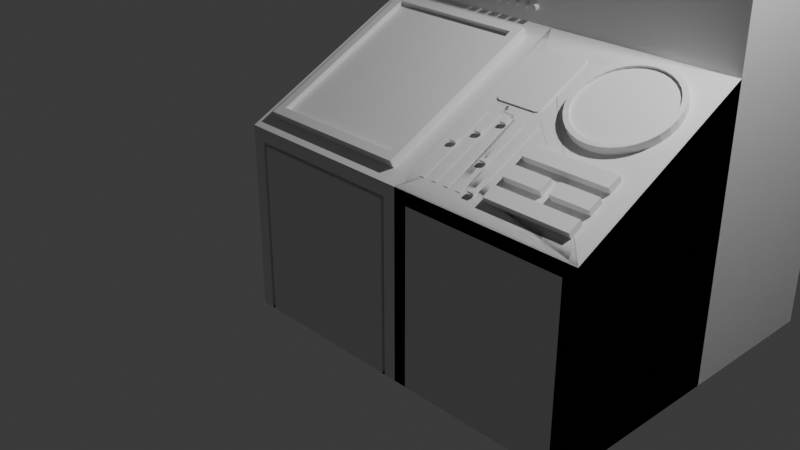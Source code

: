 # Source: com...put.t.ter.blend  (saved by Blender 4.4.32; exported with 4.5.12 LTS)
import bpy
from mathutils import Matrix  # noqa: F401  (used for matrix-valued properties, if any)

bpy.ops.wm.read_factory_settings(use_empty=True)
scene = bpy.context.scene
scene.name = 'Scene'

# ---- collections
col_collection = bpy.data.collections.new('Collection'); scene.collection.children.link(col_collection)

# ---- materials (node trees are filled in below, after node groups)
mat_material = bpy.data.materials.new('Material')
mat_material.alpha_threshold = 0.0
mat_material.roughness = 0.5
mat_material.line_color = (0.0, 0.0, 0.0, 1.0)

# ---- material node trees
mat_material.use_nodes = True; mat_material.node_tree.nodes.clear()
_N = mat_material.node_tree.nodes; _L = mat_material.node_tree.links
n0 = _N.new('ShaderNodeOutputMaterial'); n0.name = 'Material Output'; n0.location = (300, 300)
n1 = _N.new('ShaderNodeBsdfPrincipled'); n1.name = 'Principled BSDF'; n1.location = (10, 300)
n1.inputs[3].default_value = 1.45
_L.new(n1.outputs[0], n0.inputs[0])
n0.is_active_output = True

# ---- world
world_world = bpy.data.worlds.new('World'); scene.world = world_world
world_world.use_nodes = True; world_world.node_tree.nodes.clear()
_N = world_world.node_tree.nodes; _L = world_world.node_tree.links
n0 = _N.new('ShaderNodeOutputWorld'); n0.name = 'World Output'; n0.location = (300, 300)
n1 = _N.new('ShaderNodeBackground'); n1.name = 'Background'; n1.location = (10, 300)
n1.inputs[0].default_value = (0.05088, 0.05088, 0.05088, 1.0)
_L.new(n1.outputs[0], n0.inputs[0])
n0.is_active_output = True
world_world.color = (0.05088, 0.05088, 0.05088)
world_world.sun_shadow_jitter_overblur = 0.0

# ---- cameras
cam_camera = bpy.data.cameras.new('Camera')
cam_camera.clip_end = 100.0
cam_camera.ortho_scale = 7.314

# ---- lights
light_light = bpy.data.lights.new('Light', 'POINT')
light_light.energy = 1000.0
light_light.shadow_soft_size = 0.1

# ---- meshes
me_cube = bpy.data.meshes.new('Cube')
me_cube.from_pydata([(0.8323, 0.85, 0.425), (1.0, 1.0, -0.5), (-0.8323, 0.85, 0.425), (-1.0, 0.9431, -0.4431), (-0.8323, -0.85, -0.425), (-1.0, 0.9216, -2.422), (0.8323, -0.85, -0.425), (1.0, 1.0, -2.5), (-1.0, 0.9431, 0.4079), (1.0, 1.0, 0.5), (0.8241, -1.0, -0.6759), (-0.8241, -1.0, -0.6759), (-0.7376, 0.7246, 0.4641), (0.7376, 0.7246, 0.4641), (0.7376, -0.8061, -0.3012), (-0.7376, -0.8061, -0.3012), (-0.8323, 0.8092, 0.5064), (0.8323, 0.8092, 0.5064), (0.8323, -0.8907, -0.3435), (-0.8323, -0.8907, -0.3435), (-0.7376, 0.7481, 0.4171), (0.7376, 0.7481, 0.4171), (0.7376, -0.7826, -0.3482), (-0.7376, -0.7826, -0.3482), (-1.0, -0.9216, -2.422), (-1.0, -0.7588, -0.4431), (1.0, -1.0, -0.5), (1.0, -1.0, -2.5), (-0.8616, -1.0, -0.6384), (0.8616, -1.0, -0.6384), (-0.8616, -1.0, -2.5), (-0.8241, -1.0, -2.5), (0.8616, -1.0, -2.5), (0.8241, -1.0, -2.5), (0.8616, -0.9538, -0.6384), (-0.8616, -0.9538, -0.6384), (-0.8241, -0.9538, -2.5), (-0.8241, -0.9538, -0.6759), (0.8241, -0.9538, -0.6759), (0.8241, -0.9538, -2.5), (-0.8616, -0.9538, -2.5), (0.8616, -0.9538, -2.5), (1.192e-07, -1.031, -1.588), (-1.0, 1.0, 0.5), (-1.0, 0.9216, -0.5784), (-1.0, -0.9216, -0.5784), (-1.0, 0.9562, 0.4291), (-1.0, 0.9562, -0.4562), (-1.0, -0.8144, -0.4562), (-0.9733, 0.9562, 0.4291), (-0.9733, 0.9562, -0.4562), (-0.9733, -0.8144, -0.4562), (-0.9733, 0.9431, 0.4079), (-0.9733, 0.9431, -0.4431), (-0.9733, -0.7588, -0.4431), (-1.0, 1.0, -2.5), (-1.0, -1.0, -2.5), (-1.0, -1.0, -0.5), (-1.0, 1.0, -0.5), (-1.0, 0.9499, -2.45), (-1.0, -0.9499, -2.45), (-1.0, -0.9499, -0.5501), (-1.0, 0.9499, -0.5501), (-0.9727, 0.9499, -2.45), (-0.9727, -0.9499, -2.45), (-0.9727, -0.9499, -0.5501), (-0.9727, 0.9499, -0.5501), (-0.9727, 0.9216, -2.422), (-0.9727, -0.9216, -2.422), (-0.9727, -0.9216, -0.5784), (-0.9727, 0.9216, -0.5784)], [], [(25, 8, 3), (58, 1, 26, 57), (1, 9, 26), (58, 43, 9, 1), (2, 4, 19, 16), (24, 45, 44, 5), (55, 58, 1, 7), (7, 1, 26, 27), (33, 42, 31), (55, 7, 27, 32, 33, 31, 30, 56), (2, 0, 9, 43), (6, 4, 57, 26), (0, 6, 26, 9), (4, 2, 43, 57), (14, 13, 21, 22), (4, 6, 18, 19), (6, 0, 17, 18), (0, 2, 16, 17), (12, 13, 17, 16), (14, 15, 19, 18), (13, 14, 18, 17), (15, 12, 16, 19), (22, 21, 20, 23), (13, 12, 20, 21), (12, 15, 23, 20), (15, 14, 22, 23), (28, 29, 26, 57), (28, 30, 40, 35), (30, 28, 57, 56), (29, 28, 35, 34), (33, 32, 41, 39), (29, 32, 27, 26), (36, 37, 35, 40), (41, 34, 38, 39), (37, 38, 34, 35), (11, 10, 38, 37), (31, 11, 37, 36), (32, 29, 34, 41), (30, 31, 36, 40), (10, 33, 39, 38), (11, 42, 10), (10, 42, 33), (31, 42, 11), (47, 46, 43, 58), (48, 47, 58, 57), (46, 48, 57, 43), (3, 8, 52, 53), (8, 25, 54, 52), (47, 48, 51, 50), (53, 52, 49, 50), (54, 53, 50, 51), (52, 54, 51, 49), (48, 46, 49, 51), (46, 47, 50, 49), (25, 3, 53, 54), (60, 59, 55, 56), (61, 60, 56, 57), (62, 61, 57, 58), (59, 62, 58, 55), (62, 59, 63, 66), (45, 24, 68, 69), (59, 60, 64, 63), (5, 44, 70, 67), (68, 67, 63, 64), (69, 68, 64, 65), (70, 69, 65, 66), (67, 70, 66, 63), (60, 61, 65, 64), (44, 45, 69, 70), (24, 5, 67, 68), (61, 62, 66, 65)])
me_cube.polygons.foreach_set('material_index', [0, 0, 0, 0, 0, 1, 1, 1, 1, 1, 0, 0, 0, 0, 0, 0, 0, 0, 0, 0, 0, 0, 0, 0, 0, 0, 1, 1, 1, 1, 1, 1, 1, 1, 1, 1, 1, 1, 1, 1, 1, 1, 1, 0, 0, 0, 0, 0, 0, 0, 0, 0, 0, 0, 0, 1, 1, 1, 1, 1, 1, 1, 1, 1, 1, 1, 1, 1, 1, 1, 1])
_uv = me_cube.uv_layers.new(name='UVMap')
_uv.uv.foreach_set('vector', [0.3892, 0.03014, 0.602, 0.2429, 0.3892, 0.2429, 0.125, 0.5, 0.375, 0.5, 0.375, 0.75, 0.125, 0.75, 0.375, 0.5, 0.625, 0.5, 0.375, 0.75, 0.375, 0.25, 0.625, 0.25, 0.625, 0.5, 0.375, 0.5, 0.8205, 0.5335, 0.4085, 0.9455, 0.4085, 0.9455, 0.8205, 0.5335, 0.3848, 0.009796, 0.6152, 0.009796, 0.6152, 0.2402, 0.3848, 0.2402, 0.375, 0.25, 0.625, 0.25, 0.625, 0.5, 0.375, 0.5, 0.375, 0.5, 0.625, 0.5, 0.625, 0.75, 0.375, 0.75, 0.375, 0.772, 0.489, 0.875, 0.375, 0.978, 0.125, 0.5, 0.375, 0.5, 0.375, 0.75, 0.3577, 0.75, 0.353, 0.75, 0.147, 0.75, 0.1423, 0.75, 0.125, 0.75, 0.8205, 0.5335, 0.6232, 0.5227, 0.625, 0.5, 0.875, 0.5, 0.3977, 0.7482, 0.4085, 0.9455, 0.375, 1.0, 0.375, 0.75, 0.6232, 0.5227, 0.3977, 0.7482, 0.375, 0.75, 0.625, 0.5, 0.4085, 0.9455, 0.8205, 0.5335, 0.875, 0.5, 0.375, 1.0, 0.4115, 0.7463, 0.6213, 0.5365, 0.6213, 0.5365, 0.4115, 0.7463, 0.4085, 0.9455, 0.3977, 0.7482, 0.3977, 0.7482, 0.4085, 0.9455, 0.3977, 0.7482, 0.6232, 0.5227, 0.6232, 0.5227, 0.3977, 0.7482, 0.6232, 0.5227, 0.8205, 0.5335, 0.8205, 0.5335, 0.6232, 0.5227, 0.7907, 0.5515, 0.6213, 0.5365, 0.6232, 0.5227, 0.8205, 0.5335, 0.4115, 0.7463, 0.4265, 0.9157, 0.4085, 0.9455, 0.3977, 0.7482, 0.6213, 0.5365, 0.4115, 0.7463, 0.3977, 0.7482, 0.6232, 0.5227, 0.4265, 0.9157, 0.7907, 0.5515, 0.8205, 0.5335, 0.4085, 0.9455, 0.4115, 0.7463, 0.6213, 0.5365, 0.7907, 0.5515, 0.4265, 0.9157, 0.6213, 0.5365, 0.7907, 0.5515, 0.7907, 0.5515, 0.6213, 0.5365, 0.7907, 0.5515, 0.4265, 0.9157, 0.4265, 0.9157, 0.7907, 0.5515, 0.4265, 0.9157, 0.4115, 0.7463, 0.4115, 0.7463, 0.4265, 0.9157, 0.6077, 0.9827, 0.6077, 0.7673, 0.625, 0.75, 0.625, 1.0, 0.6077, 0.9827, 0.375, 0.9827, 0.375, 0.9827, 0.6077, 0.9827, 0.375, 0.9827, 0.6077, 0.9827, 0.625, 1.0, 0.375, 1.0, 0.6077, 0.7673, 0.6077, 0.9827, 0.6077, 0.9827, 0.6077, 0.7673, 0.353, 0.75, 0.3577, 0.75, 0.3577, 0.75, 0.353, 0.75, 0.6077, 0.7673, 0.375, 0.7673, 0.375, 0.75, 0.625, 0.75, 0.375, 0.978, 0.603, 0.978, 0.6077, 0.9827, 0.375, 0.9827, 0.375, 0.7673, 0.6077, 0.7673, 0.603, 0.772, 0.375, 0.772, 0.603, 0.978, 0.603, 0.772, 0.6077, 0.7673, 0.6077, 0.9827, 0.603, 0.978, 0.603, 0.772, 0.603, 0.772, 0.603, 0.978, 0.375, 0.978, 0.603, 0.978, 0.603, 0.978, 0.375, 0.978, 0.375, 0.7673, 0.6077, 0.7673, 0.6077, 0.7673, 0.375, 0.7673, 0.1423, 0.75, 0.147, 0.75, 0.147, 0.75, 0.1423, 0.75, 0.603, 0.772, 0.375, 0.772, 0.375, 0.772, 0.603, 0.772, 0.603, 0.978, 0.489, 0.875, 0.603, 0.772, 0.603, 0.772, 0.489, 0.875, 0.375, 0.772, 0.375, 0.978, 0.489, 0.875, 0.603, 0.978, 0.386, 0.2445, 0.6073, 0.2445, 0.625, 0.25, 0.375, 0.25, 0.386, 0.0232, 0.386, 0.2445, 0.375, 0.25, 0.375, 0.0, 0.6073, 0.2445, 0.386, 0.0232, 0.375, 0.0, 0.625, 0.25, 0.3892, 0.2429, 0.602, 0.2429, 0.602, 0.2429, 0.3892, 0.2429, 0.602, 0.2429, 0.3892, 0.03014, 0.3892, 0.03014, 0.602, 0.2429, 0.386, 0.2445, 0.386, 0.0232, 0.386, 0.0232, 0.386, 0.2445, 0.3892, 0.2429, 0.602, 0.2429, 0.6073, 0.2445, 0.386, 0.2445, 0.3892, 0.03014, 0.3892, 0.2429, 0.386, 0.2445, 0.386, 0.0232, 0.602, 0.2429, 0.3892, 0.03014, 0.386, 0.0232, 0.6073, 0.2445, 0.386, 0.0232, 0.6073, 0.2445, 0.6073, 0.2445, 0.386, 0.0232, 0.6073, 0.2445, 0.386, 0.2445, 0.386, 0.2445, 0.6073, 0.2445, 0.3892, 0.03014, 0.3892, 0.2429, 0.3892, 0.2429, 0.3892, 0.03014, 0.3813, 0.00626, 0.3813, 0.2437, 0.375, 0.25, 0.375, 0.0, 0.6187, 0.00626, 0.3813, 0.00626, 0.375, 0.0, 0.625, 0.0, 0.6187, 0.2437, 0.6187, 0.00626, 0.625, 0.0, 0.625, 0.25, 0.3813, 0.2437, 0.6187, 0.2437, 0.625, 0.25, 0.375, 0.25, 0.6187, 0.2437, 0.3813, 0.2437, 0.3813, 0.2437, 0.6187, 0.2437, 0.6152, 0.009796, 0.3848, 0.009796, 0.3848, 0.009796, 0.6152, 0.009796, 0.3813, 0.2437, 0.3813, 0.00626, 0.3813, 0.00626, 0.3813, 0.2437, 0.3848, 0.2402, 0.6152, 0.2402, 0.6152, 0.2402, 0.3848, 0.2402, 0.3848, 0.009796, 0.3848, 0.2402, 0.3813, 0.2437, 0.3813, 0.00626, 0.6152, 0.009796, 0.3848, 0.009796, 0.3813, 0.00626, 0.6187, 0.00626, 0.6152, 0.2402, 0.6152, 0.009796, 0.6187, 0.00626, 0.6187, 0.2437, 0.3848, 0.2402, 0.6152, 0.2402, 0.6187, 0.2437, 0.3813, 0.2437, 0.3813, 0.00626, 0.6187, 0.00626, 0.6187, 0.00626, 0.3813, 0.00626, 0.6152, 0.2402, 0.6152, 0.009796, 0.6152, 0.009796, 0.6152, 0.2402, 0.3848, 0.009796, 0.3848, 0.2402, 0.3848, 0.2402, 0.3848, 0.009796, 0.6187, 0.00626, 0.6187, 0.2437, 0.6187, 0.2437, 0.6187, 0.00626])
me_cube.materials.append(mat_material)
me_cube.materials.append(None)
me_cube.use_mirror_vertex_groups = False
me_cube.update()
me_cube_002 = bpy.data.meshes.new('Cube.002')
me_cube_002.from_pydata([(1.0, 1.0, 0.5), (1.0, 1.0, -0.5), (-1.0, 1.0, 0.5), (-1.0, 1.0, -0.5), (-1.0, -1.0, -2.5), (-1.0, -1.0, -0.5), (-1.0, 1.0, -2.5), (1.0, -1.0, -2.5), (1.0, -1.0, -0.5), (1.0, 1.0, -2.5)], [], [(5, 2, 3), (3, 1, 8, 5), (1, 0, 8), (3, 2, 0, 1), (8, 0, 2, 5), (4, 5, 3, 6), (6, 3, 1, 9), (9, 1, 8, 7), (7, 8, 5, 4), (6, 9, 7, 4)])
me_cube_002.polygons.foreach_set('material_index', [0, 0, 0, 0, 0, 1, 1, 1, 1, 1])
_uv = me_cube_002.uv_layers.new(name='UVMap')
_uv.uv.foreach_set('vector', [0.375, 0.0, 0.625, 0.25, 0.375, 0.25, 0.125, 0.5, 0.375, 0.5, 0.375, 0.75, 0.125, 0.75, 0.375, 0.5, 0.625, 0.5, 0.375, 0.75, 0.375, 0.25, 0.625, 0.25, 0.625, 0.5, 0.375, 0.5, 0.375, 0.75, 0.625, 0.5, 0.875, 0.5, 0.375, 1.0, 0.375, 0.0, 0.625, 0.0, 0.625, 0.25, 0.375, 0.25, 0.375, 0.25, 0.625, 0.25, 0.625, 0.5, 0.375, 0.5, 0.375, 0.5, 0.625, 0.5, 0.625, 0.75, 0.375, 0.75, 0.375, 0.75, 0.625, 0.75, 0.625, 1.0, 0.375, 1.0, 0.125, 0.5, 0.375, 0.5, 0.375, 0.75, 0.125, 0.75])
me_cube_002.materials.append(mat_material)
me_cube_002.materials.append(None)
me_cube_002.use_mirror_vertex_groups = False
me_cube_002.update()
me_cube_004 = bpy.data.meshes.new('Cube.004')
me_cube_004.from_pydata([(1.0, 1.0, 0.5), (1.0, 1.0, -0.5), (-1.0, 1.0, 0.5), (-1.0, 1.0, -0.5), (-1.0, -1.0, -2.5), (-1.0, -1.0, -0.5), (-1.0, 1.0, -2.5), (1.0, -1.0, -2.5), (1.0, -1.0, -0.5), (1.0, 1.0, -2.5)], [], [(5, 2, 3), (3, 1, 8, 5), (1, 0, 8), (3, 2, 0, 1), (8, 0, 2, 5), (4, 5, 3, 6), (6, 3, 1, 9), (9, 1, 8, 7), (7, 8, 5, 4), (6, 9, 7, 4)])
me_cube_004.polygons.foreach_set('material_index', [0, 0, 0, 0, 0, 1, 1, 1, 1, 1])
_uv = me_cube_004.uv_layers.new(name='UVMap')
_uv.uv.foreach_set('vector', [0.375, 0.0, 0.625, 0.25, 0.375, 0.25, 0.125, 0.5, 0.375, 0.5, 0.375, 0.75, 0.125, 0.75, 0.375, 0.5, 0.625, 0.5, 0.375, 0.75, 0.375, 0.25, 0.625, 0.25, 0.625, 0.5, 0.375, 0.5, 0.375, 0.75, 0.625, 0.5, 0.875, 0.5, 0.375, 1.0, 0.375, 0.0, 0.625, 0.0, 0.625, 0.25, 0.375, 0.25, 0.375, 0.25, 0.625, 0.25, 0.625, 0.5, 0.375, 0.5, 0.375, 0.5, 0.625, 0.5, 0.625, 0.75, 0.375, 0.75, 0.375, 0.75, 0.625, 0.75, 0.625, 1.0, 0.375, 1.0, 0.125, 0.5, 0.375, 0.5, 0.375, 0.75, 0.125, 0.75])
me_cube_004.materials.append(mat_material)
me_cube_004.materials.append(None)
me_cube_004.use_mirror_vertex_groups = False
me_cube_004.update()
me_cube_005 = bpy.data.meshes.new('Cube.005')
me_cube_005.from_pydata([(-1.0, -1.0, 4.768e-07), (-1.0, -1.0, 2.0), (-1.0, 1.0, 4.768e-07), (-1.0, 1.0, 2.0), (1.0, -1.0, 4.768e-07), (1.0, -1.0, 2.0), (1.0, 1.0, 4.768e-07), (1.0, 1.0, 2.0)], [], [(0, 1, 3, 2), (2, 3, 7, 6), (6, 7, 5, 4), (4, 5, 1, 0), (2, 6, 4, 0), (7, 3, 1, 5)])
_uv = me_cube_005.uv_layers.new(name='UVMap')
_uv.uv.foreach_set('vector', [0.375, 0.0, 0.625, 0.0, 0.625, 0.25, 0.375, 0.25, 0.375, 0.25, 0.625, 0.25, 0.625, 0.5, 0.375, 0.5, 0.375, 0.5, 0.625, 0.5, 0.625, 0.75, 0.375, 0.75, 0.375, 0.75, 0.625, 0.75, 0.625, 1.0, 0.375, 1.0, 0.125, 0.5, 0.375, 0.5, 0.375, 0.75, 0.125, 0.75, 0.625, 0.5, 0.875, 0.5, 0.875, 0.75, 0.625, 0.75])
me_cube_005.update()
me_cube_006 = bpy.data.meshes.new('Cube.006')
me_cube_006.from_pydata([(-1.0, -1.0, 4.768e-07), (-1.0, -1.0, 2.0), (-1.0, 1.0, 4.768e-07), (-1.0, 1.0, 2.0), (1.0, -1.0, 4.768e-07), (1.0, -1.0, 2.0), (1.0, 1.0, 4.768e-07), (1.0, 1.0, 2.0), (-1.0, 4.5, 4.768e-07), (-1.0, 4.5, 2.0), (-1.0, 6.5, 4.768e-07), (-1.0, 6.5, 2.0), (1.0, 4.5, 4.768e-07), (1.0, 4.5, 2.0), (1.0, 6.5, 4.768e-07), (1.0, 6.5, 2.0), (-1.0, 10.0, 4.768e-07), (-1.0, 10.0, 2.0), (-1.0, 12.0, 4.768e-07), (-1.0, 12.0, 2.0), (1.0, 10.0, 4.768e-07), (1.0, 10.0, 2.0), (1.0, 12.0, 4.768e-07), (1.0, 12.0, 2.0), (-1.0, 15.5, 4.768e-07), (-1.0, 15.5, 2.0), (-1.0, 17.5, 4.768e-07), (-1.0, 17.5, 2.0), (1.0, 15.5, 4.768e-07), (1.0, 15.5, 2.0), (1.0, 17.5, 4.768e-07), (1.0, 17.5, 2.0), (-1.0, 21.0, 4.768e-07), (-1.0, 21.0, 2.0), (-1.0, 23.0, 4.768e-07), (-1.0, 23.0, 2.0), (1.0, 21.0, 4.768e-07), (1.0, 21.0, 2.0), (1.0, 23.0, 4.768e-07), (1.0, 23.0, 2.0)], [], [(0, 1, 3, 2), (2, 3, 7, 6), (6, 7, 5, 4), (4, 5, 1, 0), (2, 6, 4, 0), (7, 3, 1, 5), (8, 9, 11, 10), (10, 11, 15, 14), (14, 15, 13, 12), (12, 13, 9, 8), (10, 14, 12, 8), (15, 11, 9, 13), (16, 17, 19, 18), (18, 19, 23, 22), (22, 23, 21, 20), (20, 21, 17, 16), (18, 22, 20, 16), (23, 19, 17, 21), (24, 25, 27, 26), (26, 27, 31, 30), (30, 31, 29, 28), (28, 29, 25, 24), (26, 30, 28, 24), (31, 27, 25, 29), (32, 33, 35, 34), (34, 35, 39, 38), (38, 39, 37, 36), (36, 37, 33, 32), (34, 38, 36, 32), (39, 35, 33, 37)])
_uv = me_cube_006.uv_layers.new(name='UVMap')
_uv.uv.foreach_set('vector', [0.375, 0.0, 0.625, 0.0, 0.625, 0.25, 0.375, 0.25, 0.375, 0.25, 0.625, 0.25, 0.625, 0.5, 0.375, 0.5, 0.375, 0.5, 0.625, 0.5, 0.625, 0.75, 0.375, 0.75, 0.375, 0.75, 0.625, 0.75, 0.625, 1.0, 0.375, 1.0, 0.125, 0.5, 0.375, 0.5, 0.375, 0.75, 0.125, 0.75, 0.625, 0.5, 0.875, 0.5, 0.875, 0.75, 0.625, 0.75, 0.375, 0.0, 0.625, 0.0, 0.625, 0.25, 0.375, 0.25, 0.375, 0.25, 0.625, 0.25, 0.625, 0.5, 0.375, 0.5, 0.375, 0.5, 0.625, 0.5, 0.625, 0.75, 0.375, 0.75, 0.375, 0.75, 0.625, 0.75, 0.625, 1.0, 0.375, 1.0, 0.125, 0.5, 0.375, 0.5, 0.375, 0.75, 0.125, 0.75, 0.625, 0.5, 0.875, 0.5, 0.875, 0.75, 0.625, 0.75, 0.375, 0.0, 0.625, 0.0, 0.625, 0.25, 0.375, 0.25, 0.375, 0.25, 0.625, 0.25, 0.625, 0.5, 0.375, 0.5, 0.375, 0.5, 0.625, 0.5, 0.625, 0.75, 0.375, 0.75, 0.375, 0.75, 0.625, 0.75, 0.625, 1.0, 0.375, 1.0, 0.125, 0.5, 0.375, 0.5, 0.375, 0.75, 0.125, 0.75, 0.625, 0.5, 0.875, 0.5, 0.875, 0.75, 0.625, 0.75, 0.375, 0.0, 0.625, 0.0, 0.625, 0.25, 0.375, 0.25, 0.375, 0.25, 0.625, 0.25, 0.625, 0.5, 0.375, 0.5, 0.375, 0.5, 0.625, 0.5, 0.625, 0.75, 0.375, 0.75, 0.375, 0.75, 0.625, 0.75, 0.625, 1.0, 0.375, 1.0, 0.125, 0.5, 0.375, 0.5, 0.375, 0.75, 0.125, 0.75, 0.625, 0.5, 0.875, 0.5, 0.875, 0.75, 0.625, 0.75, 0.375, 0.0, 0.625, 0.0, 0.625, 0.25, 0.375, 0.25, 0.375, 0.25, 0.625, 0.25, 0.625, 0.5, 0.375, 0.5, 0.375, 0.5, 0.625, 0.5, 0.625, 0.75, 0.375, 0.75, 0.375, 0.75, 0.625, 0.75, 0.625, 1.0, 0.375, 1.0, 0.125, 0.5, 0.375, 0.5, 0.375, 0.75, 0.125, 0.75, 0.625, 0.5, 0.875, 0.5, 0.875, 0.75, 0.625, 0.75])
me_cube_006.update()
me_cube_007 = bpy.data.meshes.new('Cube.007')
me_cube_007.from_pydata([(-4.768e-07, -1.0, -1.0), (-4.768e-07, -1.0, 1.0), (-4.768e-07, 1.0, -1.0), (-4.768e-07, 1.0, 1.0), (-1.0, 1.0, -1.0), (-1.0, 1.0, 1.0), (-1.0, -1.0, -1.0), (-1.0, -1.0, 1.0)], [], [(4, 5, 3, 2), (2, 3, 1, 0), (4, 2, 0, 6), (3, 5, 7, 1), (0, 1, 7, 6), (7, 5, 4, 6)])
_uv = me_cube_007.uv_layers.new(name='UVMap')
_uv.uv.foreach_set('vector', [0.375, 0.375, 0.625, 0.375, 0.625, 0.5, 0.375, 0.5, 0.375, 0.5, 0.625, 0.5, 0.625, 0.75, 0.375, 0.75, 0.25, 0.5, 0.375, 0.5, 0.375, 0.75, 0.25, 0.75, 0.625, 0.5, 0.75, 0.5, 0.75, 0.75, 0.625, 0.75, 0.375, 0.75, 0.625, 0.75, 0.625, 0.875, 0.375, 0.875, 0.625, 0.875, 0.625, 0.375, 0.25, 0.5, 0.375, 0.875])
me_cube_007.update()
me_cube_008 = bpy.data.meshes.new('Cube.008')
me_cube_008.from_pydata([(0.0, -1.0, -1.0), (0.0, -1.0, 1.0), (0.0, 1.0, -1.0), (0.0, 1.0, 1.0), (1.0, 1.0, -1.0), (1.0, 1.0, 1.0), (1.0, -1.0, -1.0), (1.0, -1.0, 1.0)], [], [(0, 1, 3, 2), (6, 7, 1, 0), (5, 3, 1, 7), (2, 4, 6, 0), (2, 3, 5, 4), (7, 6, 4, 5)])
_uv = me_cube_008.uv_layers.new(name='UVMap')
_uv.uv.foreach_set('vector', [0.375, 0.0, 0.625, 0.0, 0.625, 0.25, 0.375, 0.25, 0.375, 0.875, 0.625, 0.875, 0.625, 1.0, 0.375, 1.0, 0.75, 0.5, 0.875, 0.5, 0.875, 0.75, 0.75, 0.75, 0.125, 0.5, 0.25, 0.5, 0.25, 0.75, 0.125, 0.75, 0.375, 0.25, 0.625, 0.25, 0.625, 0.375, 0.375, 0.375, 0.625, 0.875, 0.375, 0.875, 0.25, 0.5, 0.625, 0.375])
me_cube_008.update()
me_cube_009 = bpy.data.meshes.new('Cube.009')
me_cube_009.from_pydata([(-1.0, -1.0, 4.768e-07), (-1.0, -1.0, 2.0), (-1.0, 1.0, 4.768e-07), (-1.0, 1.0, 2.0), (1.0, -1.0, 4.768e-07), (1.0, -1.0, 2.0), (1.0, 1.0, 4.768e-07), (1.0, 1.0, 2.0)], [], [(0, 1, 3, 2), (2, 3, 7, 6), (6, 7, 5, 4), (4, 5, 1, 0), (2, 6, 4, 0), (7, 3, 1, 5)])
_uv = me_cube_009.uv_layers.new(name='UVMap')
_uv.uv.foreach_set('vector', [0.375, 0.0, 0.625, 0.0, 0.625, 0.25, 0.375, 0.25, 0.375, 0.25, 0.625, 0.25, 0.625, 0.5, 0.375, 0.5, 0.375, 0.5, 0.625, 0.5, 0.625, 0.75, 0.375, 0.75, 0.375, 0.75, 0.625, 0.75, 0.625, 1.0, 0.375, 1.0, 0.125, 0.5, 0.375, 0.5, 0.375, 0.75, 0.125, 0.75, 0.625, 0.5, 0.875, 0.5, 0.875, 0.75, 0.625, 0.75])
me_cube_009.update()
me_cube_001 = bpy.data.meshes.new('Cube.001')
me_cube_001.from_pydata([(-1.0, -1.0, -1.0), (-1.0, -1.0, 1.0), (-1.0, 1.0, -1.0), (-1.0, 1.0, 1.0), (1.0, -1.0, -1.0), (1.0, -1.0, 1.0), (1.0, 1.0, -1.0), (1.0, 1.0, 1.0), (-2.86, 2.577, 1.0), (-2.86, -2.577, 1.0), (-2.86, 2.577, 2.046), (-2.86, -2.577, 2.046), (2.86, 2.577, 1.0), (2.86, -2.577, 1.0), (2.86, 2.577, 2.046), (2.86, -2.577, 2.046)], [], [(0, 1, 3, 2), (2, 3, 7, 6), (6, 7, 5, 4), (4, 5, 1, 0), (2, 6, 4, 0), (7, 3, 1, 5), (8, 9, 11, 10), (10, 11, 15, 14), (14, 15, 13, 12), (12, 13, 9, 8), (10, 14, 12, 8), (15, 11, 9, 13)])
_uv = me_cube_001.uv_layers.new(name='UVMap')
_uv.uv.foreach_set('vector', [0.375, 0.0, 0.625, 0.0, 0.625, 0.25, 0.375, 0.25, 0.375, 0.25, 0.625, 0.25, 0.625, 0.5, 0.375, 0.5, 0.375, 0.5, 0.625, 0.5, 0.625, 0.75, 0.375, 0.75, 0.375, 0.75, 0.625, 0.75, 0.625, 1.0, 0.375, 1.0, 0.125, 0.5, 0.375, 0.5, 0.375, 0.75, 0.125, 0.75, 0.625, 0.5, 0.875, 0.5, 0.875, 0.75, 0.625, 0.75, 0.375, 0.0, 0.625, 0.0, 0.625, 0.25, 0.375, 0.25, 0.375, 0.25, 0.625, 0.25, 0.625, 0.5, 0.375, 0.5, 0.375, 0.5, 0.625, 0.5, 0.625, 0.75, 0.375, 0.75, 0.375, 0.75, 0.625, 0.75, 0.625, 1.0, 0.375, 1.0, 0.125, 0.5, 0.375, 0.5, 0.375, 0.75, 0.125, 0.75, 0.625, 0.5, 0.875, 0.5, 0.875, 0.75, 0.625, 0.75])
me_cube_001.update()
me_cube_012 = bpy.data.meshes.new('Cube.012')
me_cube_012.from_pydata([(-1.0, -1.0, -1.0), (-1.0, -1.0, 1.0), (-1.0, 1.0, -1.0), (-1.0, 1.0, 1.0), (1.0, -1.0, -1.0), (1.0, -1.0, 1.0), (1.0, 1.0, -1.0), (1.0, 1.0, 1.0), (-2.86, 2.577, 1.0), (-2.86, -2.577, 1.0), (-2.86, 2.577, 2.046), (-2.86, -2.577, 2.046), (2.86, 2.577, 1.0), (2.86, -2.577, 1.0), (2.86, 2.577, 2.046), (2.86, -2.577, 2.046)], [], [(0, 1, 3, 2), (2, 3, 7, 6), (6, 7, 5, 4), (4, 5, 1, 0), (2, 6, 4, 0), (7, 3, 1, 5), (8, 9, 11, 10), (10, 11, 15, 14), (14, 15, 13, 12), (12, 13, 9, 8), (10, 14, 12, 8), (15, 11, 9, 13)])
_uv = me_cube_012.uv_layers.new(name='UVMap')
_uv.uv.foreach_set('vector', [0.375, 0.0, 0.625, 0.0, 0.625, 0.25, 0.375, 0.25, 0.375, 0.25, 0.625, 0.25, 0.625, 0.5, 0.375, 0.5, 0.375, 0.5, 0.625, 0.5, 0.625, 0.75, 0.375, 0.75, 0.375, 0.75, 0.625, 0.75, 0.625, 1.0, 0.375, 1.0, 0.125, 0.5, 0.375, 0.5, 0.375, 0.75, 0.125, 0.75, 0.625, 0.5, 0.875, 0.5, 0.875, 0.75, 0.625, 0.75, 0.375, 0.0, 0.625, 0.0, 0.625, 0.25, 0.375, 0.25, 0.375, 0.25, 0.625, 0.25, 0.625, 0.5, 0.375, 0.5, 0.375, 0.5, 0.625, 0.5, 0.625, 0.75, 0.375, 0.75, 0.375, 0.75, 0.625, 0.75, 0.625, 1.0, 0.375, 1.0, 0.125, 0.5, 0.375, 0.5, 0.375, 0.75, 0.125, 0.75, 0.625, 0.5, 0.875, 0.5, 0.875, 0.75, 0.625, 0.75])
me_cube_012.update()
me_cube_013 = bpy.data.meshes.new('Cube.013')
me_cube_013.from_pydata([(-1.0, -1.0, -1.0), (-1.0, -1.0, 1.0), (-1.0, 1.0, -1.0), (-1.0, 1.0, 1.0), (1.0, -1.0, -1.0), (1.0, -1.0, 1.0), (1.0, 1.0, -1.0), (1.0, 1.0, 1.0), (-2.86, 2.577, 1.0), (-2.86, -2.577, 1.0), (-2.86, 2.577, 2.046), (-2.86, -2.577, 2.046), (2.86, 2.577, 1.0), (2.86, -2.577, 1.0), (2.86, 2.577, 2.046), (2.86, -2.577, 2.046)], [], [(0, 1, 3, 2), (2, 3, 7, 6), (6, 7, 5, 4), (4, 5, 1, 0), (2, 6, 4, 0), (7, 3, 1, 5), (8, 9, 11, 10), (10, 11, 15, 14), (14, 15, 13, 12), (12, 13, 9, 8), (10, 14, 12, 8), (15, 11, 9, 13)])
_uv = me_cube_013.uv_layers.new(name='UVMap')
_uv.uv.foreach_set('vector', [0.375, 0.0, 0.625, 0.0, 0.625, 0.25, 0.375, 0.25, 0.375, 0.25, 0.625, 0.25, 0.625, 0.5, 0.375, 0.5, 0.375, 0.5, 0.625, 0.5, 0.625, 0.75, 0.375, 0.75, 0.375, 0.75, 0.625, 0.75, 0.625, 1.0, 0.375, 1.0, 0.125, 0.5, 0.375, 0.5, 0.375, 0.75, 0.125, 0.75, 0.625, 0.5, 0.875, 0.5, 0.875, 0.75, 0.625, 0.75, 0.375, 0.0, 0.625, 0.0, 0.625, 0.25, 0.375, 0.25, 0.375, 0.25, 0.625, 0.25, 0.625, 0.5, 0.375, 0.5, 0.375, 0.5, 0.625, 0.5, 0.625, 0.75, 0.375, 0.75, 0.375, 0.75, 0.625, 0.75, 0.625, 1.0, 0.375, 1.0, 0.125, 0.5, 0.375, 0.5, 0.375, 0.75, 0.125, 0.75, 0.625, 0.5, 0.875, 0.5, 0.875, 0.75, 0.625, 0.75])
me_cube_013.update()
me_cube_014 = bpy.data.meshes.new('Cube.014')
me_cube_014.from_pydata([(-1.0, -1.0, -1.0), (-1.0, -1.0, 1.0), (-1.0, 1.0, -1.0), (-1.0, 1.0, 1.0), (1.0, -1.0, -1.0), (1.0, -1.0, 1.0), (1.0, 1.0, -1.0), (1.0, 1.0, 1.0), (-2.86, 2.577, 1.0), (-2.86, -2.577, 1.0), (-2.86, 2.577, 2.046), (-2.86, -2.577, 2.046), (2.86, 2.577, 1.0), (2.86, -2.577, 1.0), (2.86, 2.577, 2.046), (2.86, -2.577, 2.046)], [], [(0, 1, 3, 2), (2, 3, 7, 6), (6, 7, 5, 4), (4, 5, 1, 0), (2, 6, 4, 0), (7, 3, 1, 5), (8, 9, 11, 10), (10, 11, 15, 14), (14, 15, 13, 12), (12, 13, 9, 8), (10, 14, 12, 8), (15, 11, 9, 13)])
_uv = me_cube_014.uv_layers.new(name='UVMap')
_uv.uv.foreach_set('vector', [0.375, 0.0, 0.625, 0.0, 0.625, 0.25, 0.375, 0.25, 0.375, 0.25, 0.625, 0.25, 0.625, 0.5, 0.375, 0.5, 0.375, 0.5, 0.625, 0.5, 0.625, 0.75, 0.375, 0.75, 0.375, 0.75, 0.625, 0.75, 0.625, 1.0, 0.375, 1.0, 0.125, 0.5, 0.375, 0.5, 0.375, 0.75, 0.125, 0.75, 0.625, 0.5, 0.875, 0.5, 0.875, 0.75, 0.625, 0.75, 0.375, 0.0, 0.625, 0.0, 0.625, 0.25, 0.375, 0.25, 0.375, 0.25, 0.625, 0.25, 0.625, 0.5, 0.375, 0.5, 0.375, 0.5, 0.625, 0.5, 0.625, 0.75, 0.375, 0.75, 0.375, 0.75, 0.625, 0.75, 0.625, 1.0, 0.375, 1.0, 0.125, 0.5, 0.375, 0.5, 0.375, 0.75, 0.125, 0.75, 0.625, 0.5, 0.875, 0.5, 0.875, 0.75, 0.625, 0.75])
me_cube_014.update()
me_cube_015 = bpy.data.meshes.new('Cube.015')
me_cube_015.from_pydata([(-1.0, -1.0, -1.0), (-1.0, -1.0, 1.0), (-1.0, 1.0, -1.0), (-1.0, 1.0, 1.0), (1.0, -1.0, -1.0), (1.0, -1.0, 1.0), (1.0, 1.0, -1.0), (1.0, 1.0, 1.0), (-2.86, 2.577, 1.0), (-2.86, -2.577, 1.0), (-2.86, 2.577, 2.046), (-2.86, -2.577, 2.046), (2.86, 2.577, 1.0), (2.86, -2.577, 1.0), (2.86, 2.577, 2.046), (2.86, -2.577, 2.046)], [], [(0, 1, 3, 2), (2, 3, 7, 6), (6, 7, 5, 4), (4, 5, 1, 0), (2, 6, 4, 0), (7, 3, 1, 5), (8, 9, 11, 10), (10, 11, 15, 14), (14, 15, 13, 12), (12, 13, 9, 8), (10, 14, 12, 8), (15, 11, 9, 13)])
_uv = me_cube_015.uv_layers.new(name='UVMap')
_uv.uv.foreach_set('vector', [0.375, 0.0, 0.625, 0.0, 0.625, 0.25, 0.375, 0.25, 0.375, 0.25, 0.625, 0.25, 0.625, 0.5, 0.375, 0.5, 0.375, 0.5, 0.625, 0.5, 0.625, 0.75, 0.375, 0.75, 0.375, 0.75, 0.625, 0.75, 0.625, 1.0, 0.375, 1.0, 0.125, 0.5, 0.375, 0.5, 0.375, 0.75, 0.125, 0.75, 0.625, 0.5, 0.875, 0.5, 0.875, 0.75, 0.625, 0.75, 0.375, 0.0, 0.625, 0.0, 0.625, 0.25, 0.375, 0.25, 0.375, 0.25, 0.625, 0.25, 0.625, 0.5, 0.375, 0.5, 0.375, 0.5, 0.625, 0.5, 0.625, 0.75, 0.375, 0.75, 0.375, 0.75, 0.625, 0.75, 0.625, 1.0, 0.375, 1.0, 0.125, 0.5, 0.375, 0.5, 0.375, 0.75, 0.125, 0.75, 0.625, 0.5, 0.875, 0.5, 0.875, 0.75, 0.625, 0.75])
me_cube_015.update()
me_cylinder = bpy.data.meshes.new('Cylinder')
me_cylinder.from_pydata([(0.0, 0.1808, -0.0375), (0.0, 0.2, 0.0375), (0.03527, 0.1773, -0.0375), (0.03902, 0.1962, 0.0375), (0.06919, 0.167, -0.0375), (0.07654, 0.1848, 0.0375), (0.1004, 0.1503, -0.0375), (0.1111, 0.1663, 0.0375), (0.1278, 0.1278, -0.0375), (0.1414, 0.1414, 0.0375), (0.1503, 0.1004, -0.0375), (0.1663, 0.1111, 0.0375), (0.167, 0.06919, -0.0375), (0.1848, 0.07654, 0.0375), (0.1773, 0.03527, -0.0375), (0.1962, 0.03902, 0.0375), (0.1808, 0.0, -0.0375), (0.2, 0.0, 0.0375), (0.1773, -0.03527, -0.0375), (0.1962, -0.03902, 0.0375), (0.167, -0.06919, -0.0375), (0.1848, -0.07654, 0.0375), (0.1503, -0.1004, -0.0375), (0.1663, -0.1111, 0.0375), (0.1278, -0.1278, -0.0375), (0.1414, -0.1414, 0.0375), (0.1004, -0.1503, -0.0375), (0.1111, -0.1663, 0.0375), (0.06919, -0.167, -0.0375), (0.07654, -0.1848, 0.0375), (0.03527, -0.1773, -0.0375), (0.03902, -0.1962, 0.0375), (0.0, -0.1808, -0.0375), (0.0, -0.2, 0.0375), (-0.03527, -0.1773, -0.0375), (-0.03902, -0.1962, 0.0375), (-0.06919, -0.167, -0.0375), (-0.07654, -0.1848, 0.0375), (-0.1004, -0.1503, -0.0375), (-0.1111, -0.1663, 0.0375), (-0.1278, -0.1278, -0.0375), (-0.1414, -0.1414, 0.0375), (-0.1503, -0.1004, -0.0375), (-0.1663, -0.1111, 0.0375), (-0.167, -0.06919, -0.0375), (-0.1848, -0.07654, 0.0375), (-0.1773, -0.03527, -0.0375), (-0.1962, -0.03902, 0.0375), (-0.1808, 0.0, -0.0375), (-0.2, 0.0, 0.0375), (-0.1773, 0.03527, -0.0375), (-0.1962, 0.03902, 0.0375), (-0.167, 0.06919, -0.0375), (-0.1848, 0.07654, 0.0375), (-0.1503, 0.1004, -0.0375), (-0.1663, 0.1111, 0.0375), (-0.1278, 0.1278, -0.0375), (-0.1414, 0.1414, 0.0375), (-0.1004, 0.1503, -0.0375), (-0.1111, 0.1663, 0.0375), (-0.06919, 0.167, -0.0375), (-0.07654, 0.1848, 0.0375), (-0.03527, 0.1773, -0.0375), (-0.03902, 0.1962, 0.0375), (0.0, 0.2, -0.0375), (0.03902, 0.1962, -0.0375), (0.07654, 0.1848, -0.0375), (0.1111, 0.1663, -0.0375), (0.1414, 0.1414, -0.0375), (0.1663, 0.1111, -0.0375), (0.1848, 0.07654, -0.0375), (0.1962, 0.03902, -0.0375), (0.2, 0.0, -0.0375), (0.1962, -0.03902, -0.0375), (0.1848, -0.07654, -0.0375), (0.1663, -0.1111, -0.0375), (0.1414, -0.1414, -0.0375), (0.1111, -0.1663, -0.0375), (0.07654, -0.1848, -0.0375), (0.03902, -0.1962, -0.0375), (0.0, -0.2, -0.0375), (-0.03902, -0.1962, -0.0375), (-0.07654, -0.1848, -0.0375), (-0.1111, -0.1663, -0.0375), (-0.1414, -0.1414, -0.0375), (-0.1663, -0.1111, -0.0375), (-0.1848, -0.07654, -0.0375), (-0.1962, -0.03902, -0.0375), (-0.2, 0.0, -0.0375), (-0.1962, 0.03902, -0.0375), (-0.1848, 0.07654, -0.0375), (-0.1663, 0.1111, -0.0375), (-0.1414, 0.1414, -0.0375), (-0.1111, 0.1663, -0.0375), (-0.07654, 0.1848, -0.0375), (-0.03902, 0.1962, -0.0375), (-4.776e-11, 0.1808, -0.01539), (0.03527, 0.1773, -0.01539), (0.06919, 0.167, -0.01539), (0.1004, 0.1503, -0.01539), (0.1278, 0.1278, -0.01539), (0.1503, 0.1004, -0.01539), (0.167, 0.06919, -0.01539), (0.1773, 0.03527, -0.01539), (0.1808, -9.313e-10, -0.01539), (0.1773, -0.03527, -0.01539), (0.167, -0.06919, -0.01539), (0.1503, -0.1004, -0.01539), (0.1278, -0.1278, -0.01539), (0.1004, -0.1503, -0.01539), (0.06919, -0.167, -0.01539), (0.03527, -0.1773, -0.01539), (-4.776e-11, -0.1808, -0.01539), (-0.03527, -0.1773, -0.01539), (-0.06919, -0.167, -0.01539), (-0.1004, -0.1503, -0.01539), (-0.1278, -0.1278, -0.01539), (-0.1503, -0.1004, -0.01539), (-0.167, -0.06919, -0.01539), (-0.1773, -0.03527, -0.01539), (-0.1808, -9.313e-10, -0.01539), (-0.1773, 0.03527, -0.01539), (-0.167, 0.06919, -0.01539), (-0.1503, 0.1004, -0.01539), (-0.1278, 0.1278, -0.01539), (-0.1004, 0.1503, -0.01539), (-0.06919, 0.167, -0.01539), (-0.03527, 0.1773, -0.01539)], [], [(64, 1, 3, 65), (65, 3, 5, 66), (66, 5, 7, 67), (67, 7, 9, 68), (68, 9, 11, 69), (69, 11, 13, 70), (70, 13, 15, 71), (71, 15, 17, 72), (72, 17, 19, 73), (73, 19, 21, 74), (74, 21, 23, 75), (75, 23, 25, 76), (76, 25, 27, 77), (77, 27, 29, 78), (78, 29, 31, 79), (79, 31, 33, 80), (80, 33, 35, 81), (81, 35, 37, 82), (82, 37, 39, 83), (83, 39, 41, 84), (84, 41, 43, 85), (85, 43, 45, 86), (86, 45, 47, 87), (87, 47, 49, 88), (88, 49, 51, 89), (89, 51, 53, 90), (90, 53, 55, 91), (91, 55, 57, 92), (92, 57, 59, 93), (93, 59, 61, 94), (3, 1, 63, 61, 59, 57, 55, 53, 51, 49, 47, 45, 43, 41, 39, 37, 35, 33, 31, 29, 27, 25, 23, 21, 19, 17, 15, 13, 11, 9, 7, 5), (94, 61, 63, 95), (95, 63, 1, 64), (32, 34, 113, 112), (2, 0, 64, 65), (4, 2, 65, 66), (6, 4, 66, 67), (8, 6, 67, 68), (10, 8, 68, 69), (12, 10, 69, 70), (14, 12, 70, 71), (16, 14, 71, 72), (18, 16, 72, 73), (20, 18, 73, 74), (22, 20, 74, 75), (24, 22, 75, 76), (26, 24, 76, 77), (28, 26, 77, 78), (30, 28, 78, 79), (32, 30, 79, 80), (34, 32, 80, 81), (36, 34, 81, 82), (38, 36, 82, 83), (40, 38, 83, 84), (42, 40, 84, 85), (44, 42, 85, 86), (46, 44, 86, 87), (48, 46, 87, 88), (50, 48, 88, 89), (52, 50, 89, 90), (54, 52, 90, 91), (56, 54, 91, 92), (58, 56, 92, 93), (60, 58, 93, 94), (62, 60, 94, 95), (0, 62, 95, 64), (96, 97, 98, 99, 100, 101, 102, 103, 104, 105, 106, 107, 108, 109, 110, 111, 112, 113, 114, 115, 116, 117, 118, 119, 120, 121, 122, 123, 124, 125, 126, 127), (6, 8, 100, 99), (60, 62, 127, 126), (34, 36, 114, 113), (8, 10, 101, 100), (62, 0, 96, 127), (36, 38, 115, 114), (10, 12, 102, 101), (38, 40, 116, 115), (12, 14, 103, 102), (40, 42, 117, 116), (14, 16, 104, 103), (42, 44, 118, 117), (16, 18, 105, 104), (44, 46, 119, 118), (18, 20, 106, 105), (46, 48, 120, 119), (20, 22, 107, 106), (48, 50, 121, 120), (22, 24, 108, 107), (50, 52, 122, 121), (24, 26, 109, 108), (52, 54, 123, 122), (26, 28, 110, 109), (0, 2, 97, 96), (54, 56, 124, 123), (28, 30, 111, 110), (2, 4, 98, 97), (56, 58, 125, 124), (30, 32, 112, 111), (4, 6, 99, 98), (58, 60, 126, 125)])
_uv = me_cylinder.uv_layers.new(name='UVMap')
_uv.uv.foreach_set('vector', [1.0, 0.5, 1.0, 1.0, 0.9688, 1.0, 0.9688, 0.5, 0.9688, 0.5, 0.9688, 1.0, 0.9375, 1.0, 0.9375, 0.5, 0.9375, 0.5, 0.9375, 1.0, 0.9062, 1.0, 0.9062, 0.5, 0.9062, 0.5, 0.9062, 1.0, 0.875, 1.0, 0.875, 0.5, 0.875, 0.5, 0.875, 1.0, 0.8438, 1.0, 0.8438, 0.5, 0.8438, 0.5, 0.8438, 1.0, 0.8125, 1.0, 0.8125, 0.5, 0.8125, 0.5, 0.8125, 1.0, 0.7812, 1.0, 0.7812, 0.5, 0.7812, 0.5, 0.7812, 1.0, 0.75, 1.0, 0.75, 0.5, 0.75, 0.5, 0.75, 1.0, 0.7188, 1.0, 0.7188, 0.5, 0.7188, 0.5, 0.7188, 1.0, 0.6875, 1.0, 0.6875, 0.5, 0.6875, 0.5, 0.6875, 1.0, 0.6562, 1.0, 0.6562, 0.5, 0.6562, 0.5, 0.6562, 1.0, 0.625, 1.0, 0.625, 0.5, 0.625, 0.5, 0.625, 1.0, 0.5938, 1.0, 0.5938, 0.5, 0.5938, 0.5, 0.5938, 1.0, 0.5625, 1.0, 0.5625, 0.5, 0.5625, 0.5, 0.5625, 1.0, 0.5312, 1.0, 0.5312, 0.5, 0.5312, 0.5, 0.5312, 1.0, 0.5, 1.0, 0.5, 0.5, 0.5, 0.5, 0.5, 1.0, 0.4688, 1.0, 0.4688, 0.5, 0.4688, 0.5, 0.4688, 1.0, 0.4375, 1.0, 0.4375, 0.5, 0.4375, 0.5, 0.4375, 1.0, 0.4062, 1.0, 0.4062, 0.5, 0.4062, 0.5, 0.4062, 1.0, 0.375, 1.0, 0.375, 0.5, 0.375, 0.5, 0.375, 1.0, 0.3438, 1.0, 0.3438, 0.5, 0.3438, 0.5, 0.3438, 1.0, 0.3125, 1.0, 0.3125, 0.5, 0.3125, 0.5, 0.3125, 1.0, 0.2812, 1.0, 0.2812, 0.5, 0.2812, 0.5, 0.2812, 1.0, 0.25, 1.0, 0.25, 0.5, 0.25, 0.5, 0.25, 1.0, 0.2188, 1.0, 0.2188, 0.5, 0.2188, 0.5, 0.2188, 1.0, 0.1875, 1.0, 0.1875, 0.5, 0.1875, 0.5, 0.1875, 1.0, 0.1562, 1.0, 0.1562, 0.5, 0.1562, 0.5, 0.1562, 1.0, 0.125, 1.0, 0.125, 0.5, 0.125, 0.5, 0.125, 1.0, 0.09375, 1.0, 0.09375, 0.5, 0.09375, 0.5, 0.09375, 1.0, 0.0625, 1.0, 0.0625, 0.5, 0.2968, 0.4854, 0.25, 0.49, 0.2032, 0.4854, 0.1582, 0.4717, 0.1167, 0.4496, 0.08029, 0.4197, 0.05045, 0.3833, 0.02827, 0.3418, 0.01461, 0.2968, 0.01, 0.25, 0.01461, 0.2032, 0.02827, 0.1582, 0.05045, 0.1167, 0.08029, 0.08029, 0.1167, 0.05045, 0.1582, 0.02827, 0.2032, 0.01461, 0.25, 0.01, 0.2968, 0.01461, 0.3418, 0.02827, 0.3833, 0.05045, 0.4197, 0.08029, 0.4496, 0.1167, 0.4717, 0.1582, 0.4854, 0.2032, 0.49, 0.25, 0.4854, 0.2968, 0.4717, 0.3418, 0.4496, 0.3833, 0.4197, 0.4197, 0.3833, 0.4496, 0.3418, 0.4717, 0.0625, 0.5, 0.0625, 1.0, 0.03125, 1.0, 0.03125, 0.5, 0.03125, 0.5, 0.03125, 1.0, 0.0, 1.0, 0.0, 0.5, 0.75, 0.03304, 0.7077, 0.03721, 0.7077, 0.03721, 0.75, 0.03304, 0.7923, 0.4628, 0.75, 0.467, 0.75, 0.49, 0.7968, 0.4854, 0.833, 0.4504, 0.7923, 0.4628, 0.7968, 0.4854, 0.8418, 0.4717, 0.8705, 0.4304, 0.833, 0.4504, 0.8418, 0.4717, 0.8833, 0.4496, 0.9034, 0.4034, 0.8705, 0.4304, 0.8833, 0.4496, 0.9197, 0.4197, 0.9304, 0.3705, 0.9034, 0.4034, 0.9197, 0.4197, 0.9496, 0.3833, 0.9504, 0.333, 0.9304, 0.3705, 0.9496, 0.3833, 0.9717, 0.3418, 0.9628, 0.2923, 0.9504, 0.333, 0.9717, 0.3418, 0.9854, 0.2968, 0.967, 0.25, 0.9628, 0.2923, 0.9854, 0.2968, 0.99, 0.25, 0.9628, 0.2077, 0.967, 0.25, 0.99, 0.25, 0.9854, 0.2032, 0.9504, 0.167, 0.9628, 0.2077, 0.9854, 0.2032, 0.9717, 0.1582, 0.9304, 0.1295, 0.9504, 0.167, 0.9717, 0.1582, 0.9496, 0.1167, 0.9034, 0.09658, 0.9304, 0.1295, 0.9496, 0.1167, 0.9197, 0.08029, 0.8705, 0.0696, 0.9034, 0.09658, 0.9197, 0.08029, 0.8833, 0.05045, 0.833, 0.04955, 0.8705, 0.0696, 0.8833, 0.05045, 0.8418, 0.02827, 0.7923, 0.03721, 0.833, 0.04955, 0.8418, 0.02827, 0.7968, 0.01461, 0.75, 0.03304, 0.7923, 0.03721, 0.7968, 0.01461, 0.75, 0.01, 0.7077, 0.03721, 0.75, 0.03304, 0.75, 0.01, 0.7032, 0.01461, 0.667, 0.04955, 0.7077, 0.03721, 0.7032, 0.01461, 0.6582, 0.02827, 0.6295, 0.0696, 0.667, 0.04955, 0.6582, 0.02827, 0.6167, 0.05045, 0.5966, 0.09658, 0.6295, 0.0696, 0.6167, 0.05045, 0.5803, 0.08029, 0.5696, 0.1295, 0.5966, 0.09658, 0.5803, 0.08029, 0.5504, 0.1167, 0.5496, 0.167, 0.5696, 0.1295, 0.5504, 0.1167, 0.5283, 0.1582, 0.5372, 0.2077, 0.5496, 0.167, 0.5283, 0.1582, 0.5146, 0.2032, 0.533, 0.25, 0.5372, 0.2077, 0.5146, 0.2032, 0.51, 0.25, 0.5372, 0.2923, 0.533, 0.25, 0.51, 0.25, 0.5146, 0.2968, 0.5496, 0.333, 0.5372, 0.2923, 0.5146, 0.2968, 0.5283, 0.3418, 0.5696, 0.3705, 0.5496, 0.333, 0.5283, 0.3418, 0.5504, 0.3833, 0.5966, 0.4034, 0.5696, 0.3705, 0.5504, 0.3833, 0.5803, 0.4197, 0.6295, 0.4304, 0.5966, 0.4034, 0.5803, 0.4197, 0.6167, 0.4496, 0.667, 0.4504, 0.6295, 0.4304, 0.6167, 0.4496, 0.6582, 0.4717, 0.7077, 0.4628, 0.667, 0.4504, 0.6582, 0.4717, 0.7032, 0.4854, 0.75, 0.467, 0.7077, 0.4628, 0.7032, 0.4854, 0.75, 0.49, 0.75, 0.467, 0.7923, 0.4628, 0.833, 0.4504, 0.8705, 0.4304, 0.9034, 0.4034, 0.9304, 0.3705, 0.9504, 0.333, 0.9628, 0.2923, 0.967, 0.25, 0.9628, 0.2077, 0.9504, 0.167, 0.9304, 0.1295, 0.9034, 0.09658, 0.8705, 0.0696, 0.833, 0.04955, 0.7923, 0.03721, 0.75, 0.03304, 0.7077, 0.03721, 0.667, 0.04955, 0.6295, 0.0696, 0.5966, 0.09658, 0.5696, 0.1295, 0.5496, 0.167, 0.5372, 0.2077, 0.533, 0.25, 0.5372, 0.2923, 0.5496, 0.333, 0.5696, 0.3705, 0.5966, 0.4034, 0.6295, 0.4304, 0.667, 0.4504, 0.7077, 0.4628, 0.8705, 0.4304, 0.9034, 0.4034, 0.9034, 0.4034, 0.8705, 0.4304, 0.667, 0.4504, 0.7077, 0.4628, 0.7077, 0.4628, 0.667, 0.4504, 0.7077, 0.03721, 0.667, 0.04955, 0.667, 0.04955, 0.7077, 0.03721, 0.9034, 0.4034, 0.9304, 0.3705, 0.9304, 0.3705, 0.9034, 0.4034, 0.7077, 0.4628, 0.75, 0.467, 0.75, 0.467, 0.7077, 0.4628, 0.667, 0.04955, 0.6295, 0.0696, 0.6295, 0.0696, 0.667, 0.04955, 0.9304, 0.3705, 0.9504, 0.333, 0.9504, 0.333, 0.9304, 0.3705, 0.6295, 0.0696, 0.5966, 0.09658, 0.5966, 0.09658, 0.6295, 0.0696, 0.9504, 0.333, 0.9628, 0.2923, 0.9628, 0.2923, 0.9504, 0.333, 0.5966, 0.09658, 0.5696, 0.1295, 0.5696, 0.1295, 0.5966, 0.09658, 0.9628, 0.2923, 0.967, 0.25, 0.967, 0.25, 0.9628, 0.2923, 0.5696, 0.1295, 0.5496, 0.167, 0.5496, 0.167, 0.5696, 0.1295, 0.967, 0.25, 0.9628, 0.2077, 0.9628, 0.2077, 0.967, 0.25, 0.5496, 0.167, 0.5372, 0.2077, 0.5372, 0.2077, 0.5496, 0.167, 0.9628, 0.2077, 0.9504, 0.167, 0.9504, 0.167, 0.9628, 0.2077, 0.5372, 0.2077, 0.533, 0.25, 0.533, 0.25, 0.5372, 0.2077, 0.9504, 0.167, 0.9304, 0.1295, 0.9304, 0.1295, 0.9504, 0.167, 0.533, 0.25, 0.5372, 0.2923, 0.5372, 0.2923, 0.533, 0.25, 0.9304, 0.1295, 0.9034, 0.09658, 0.9034, 0.09658, 0.9304, 0.1295, 0.5372, 0.2923, 0.5496, 0.333, 0.5496, 0.333, 0.5372, 0.2923, 0.9034, 0.09658, 0.8705, 0.0696, 0.8705, 0.0696, 0.9034, 0.09658, 0.5496, 0.333, 0.5696, 0.3705, 0.5696, 0.3705, 0.5496, 0.333, 0.8705, 0.0696, 0.833, 0.04955, 0.833, 0.04955, 0.8705, 0.0696, 0.75, 0.467, 0.7923, 0.4628, 0.7923, 0.4628, 0.75, 0.467, 0.5696, 0.3705, 0.5966, 0.4034, 0.5966, 0.4034, 0.5696, 0.3705, 0.833, 0.04955, 0.7923, 0.03721, 0.7923, 0.03721, 0.833, 0.04955, 0.7923, 0.4628, 0.833, 0.4504, 0.833, 0.4504, 0.7923, 0.4628, 0.5966, 0.4034, 0.6295, 0.4304, 0.6295, 0.4304, 0.5966, 0.4034, 0.7923, 0.03721, 0.75, 0.03304, 0.75, 0.03304, 0.7923, 0.03721, 0.833, 0.4504, 0.8705, 0.4304, 0.8705, 0.4304, 0.833, 0.4504, 0.6295, 0.4304, 0.667, 0.4504, 0.667, 0.4504, 0.6295, 0.4304])
me_cylinder.update()
me_cube_003 = bpy.data.meshes.new('Cube.003')
me_cube_003.from_pydata([(1.0, 1.0, -0.5), (-1.0, 0.9431, -0.4431), (-1.0, 0.9216, -2.422), (1.0, 1.0, -2.5), (-1.0, 0.9431, 0.4079), (0.8241, -1.0, -0.6759), (-0.8241, -1.0, -0.6759), (-1.0, -0.9216, -2.422), (-1.0, -0.7588, -0.4431), (1.0, -1.0, -2.5), (-0.8616, -1.0, -0.6384), (0.8616, -1.0, -0.6384), (-0.8616, -1.0, -2.5), (-0.8241, -1.0, -2.5), (0.8616, -1.0, -2.5), (0.8241, -1.0, -2.5), (0.8616, -0.9538, -0.6384), (-0.8616, -0.9538, -0.6384), (-0.8241, -0.9538, -2.5), (-0.8241, -0.9538, -0.6759), (0.8241, -0.9538, -0.6759), (0.8241, -0.9538, -2.5), (-0.8616, -0.9538, -2.5), (0.8616, -0.9538, -2.5), (1.192e-07, -1.031, -1.588), (-1.0, 0.9216, -0.5784), (-1.0, -0.9216, -0.5784), (-1.0, 0.9562, 0.4291), (-1.0, 0.9562, -0.4562), (-1.0, -0.8144, -0.4562), (-0.9733, 0.9562, 0.4291), (-0.9733, 0.9562, -0.4562), (-0.9733, -0.8144, -0.4562), (-0.9733, 0.9431, 0.4079), (-0.9733, 0.9431, -0.4431), (-0.9733, -0.7588, -0.4431), (-1.0, 1.0, -2.5), (-1.0, -1.0, -2.5), (-1.0, 1.0, -0.5), (-1.0, 0.9499, -2.45), (-1.0, -0.9499, -2.45), (-1.0, -0.9499, -0.5501), (-1.0, 0.9499, -0.5501), (-0.9727, 0.9499, -2.45), (-0.9727, -0.9499, -2.45), (-0.9727, -0.9499, -0.5501), (-0.9727, 0.9499, -0.5501), (-0.9727, 0.9216, -2.422), (-0.9727, -0.9216, -2.422), (-0.9727, -0.9216, -0.5784), (-0.9727, 0.9216, -0.5784), (-1.0, 1.0, 0.5), (1.0, 1.0, 0.5), (1.0, -1.0, -0.5), (-1.0, -1.0, -0.5), (-0.4018, 0.7572, 0.3786), (-0.3615, 0.7212, 0.3606), (-0.3219, 0.7643, 0.3822), (-0.3733, 0.7467, 0.3733), (-0.3615, 0.1437, 0.07183), (-0.4018, 0.1076, 0.05379), (-0.3316, 0.0833, 0.04165), (-0.3733, 0.1181, 0.05907), (-0.8518, 0.7212, 0.3606), (-0.8114, 0.7572, 0.3786), (-0.8711, 0.7889, 0.3945), (-0.8399, 0.7467, 0.3733), (-0.8114, 0.1076, 0.05379), (-0.8518, 0.1437, 0.07183), (-0.8566, 0.07175, 0.03588), (-0.8399, 0.1181, 0.05907), (-0.8114, 0.7504, 0.3923), (-0.8518, 0.7143, 0.3743), (-0.8399, 0.7398, 0.387), (-0.3615, 0.7143, 0.3743), (-0.4018, 0.7504, 0.3923), (-0.3733, 0.7398, 0.387), (-0.4018, 0.1007, 0.06747), (-0.3615, 0.1368, 0.08551), (-0.3733, 0.1113, 0.07275), (-0.8518, 0.1368, 0.08551), (-0.8114, 0.1007, 0.06747), (-0.8399, 0.1113, 0.07275)], [], [(8, 4, 1), (38, 0, 53, 54), (0, 52, 53), (38, 51, 52, 0), (7, 26, 25, 2), (36, 38, 0, 3), (3, 0, 53, 9), (15, 24, 13), (36, 3, 9, 14, 15, 13, 12, 37), (67, 60, 77, 81), (10, 11, 53, 54), (10, 12, 22, 17), (12, 10, 54, 37), (11, 10, 17, 16), (15, 14, 23, 21), (11, 14, 9, 53), (18, 19, 17, 22), (23, 16, 20, 21), (19, 20, 16, 17), (6, 5, 20, 19), (13, 6, 19, 18), (14, 11, 16, 23), (12, 13, 18, 22), (5, 15, 21, 20), (6, 24, 5), (5, 24, 15), (13, 24, 6), (28, 27, 51, 38), (29, 28, 38, 54), (27, 29, 54, 51), (1, 4, 33, 34), (4, 8, 35, 33), (28, 29, 32, 31), (34, 33, 30, 31), (35, 34, 31, 32), (33, 35, 32, 30), (29, 27, 30, 32), (27, 28, 31, 30), (8, 1, 34, 35), (40, 39, 36, 37), (41, 40, 37, 54), (42, 41, 54, 38), (39, 42, 38, 36), (42, 39, 43, 46), (26, 7, 48, 49), (39, 40, 44, 43), (2, 25, 50, 47), (48, 47, 43, 44), (49, 48, 44, 45), (50, 49, 45, 46), (47, 50, 46, 43), (40, 41, 45, 44), (25, 26, 49, 50), (7, 2, 47, 48), (41, 42, 46, 45), (59, 56, 74, 78), (63, 68, 80, 72), (65, 64, 55, 57, 52, 51), (80, 82, 81, 77, 79, 78, 74, 76, 75, 71, 73, 72), (57, 56, 59, 61, 53, 52), (69, 68, 63, 65, 51, 54), (61, 60, 67, 69, 54, 53), (55, 58, 57), (58, 56, 57), (59, 62, 61), (62, 60, 61), (63, 66, 65), (66, 64, 65), (67, 70, 69), (70, 68, 69), (55, 75, 76, 58), (58, 76, 74, 56), (77, 60, 62, 79), (79, 62, 59, 78), (63, 72, 73, 66), (66, 73, 71, 64), (67, 81, 82, 70), (70, 82, 80, 68), (55, 64, 71, 75)])
me_cube_003.polygons.foreach_set('material_index', [0, 0, 0, 0, 1, 1, 1, 1, 1, 0, 1, 1, 1, 1, 1, 1, 1, 1, 1, 1, 1, 1, 1, 1, 1, 1, 1, 0, 0, 0, 0, 0, 0, 0, 0, 0, 0, 0, 0, 1, 1, 1, 1, 1, 1, 1, 1, 1, 1, 1, 1, 1, 1, 1, 1, 0, 0, 0, 0, 0, 0, 0, 0, 0, 0, 0, 0, 0, 0, 0, 0, 0, 0, 0, 0, 0, 0, 0, 0])
_uv = me_cube_003.uv_layers.new(name='UVMap')
_uv.uv.foreach_set('vector', [0.3892, 0.03014, 0.602, 0.2429, 0.3892, 0.2429, 0.125, 0.5, 0.375, 0.5, 0.375, 0.75, 0.125, 0.75, 0.375, 0.5, 0.625, 0.5, 0.375, 0.75, 0.375, 0.25, 0.625, 0.25, 0.625, 0.5, 0.375, 0.5, 0.3848, 0.009796, 0.6152, 0.009796, 0.6152, 0.2402, 0.3848, 0.2402, 0.375, 0.25, 0.625, 0.25, 0.625, 0.5, 0.375, 0.5, 0.375, 0.5, 0.625, 0.5, 0.625, 0.75, 0.375, 0.75, 0.375, 0.772, 0.489, 0.875, 0.375, 0.978, 0.125, 0.5, 0.375, 0.5, 0.375, 0.75, 0.3577, 0.75, 0.353, 0.75, 0.147, 0.75, 0.1423, 0.75, 0.125, 0.75, 0.5093, 0.7663, 0.4939, 0.7305, 0.4939, 0.7305, 0.5093, 0.7663, 0.6077, 0.9827, 0.6077, 0.7673, 0.625, 0.75, 0.625, 1.0, 0.6077, 0.9827, 0.375, 0.9827, 0.375, 0.9827, 0.6077, 0.9827, 0.375, 0.9827, 0.6077, 0.9827, 0.625, 1.0, 0.375, 1.0, 0.6077, 0.7673, 0.6077, 0.9827, 0.6077, 0.9827, 0.6077, 0.7673, 0.353, 0.75, 0.3577, 0.75, 0.3577, 0.75, 0.353, 0.75, 0.6077, 0.7673, 0.375, 0.7673, 0.375, 0.75, 0.625, 0.75, 0.375, 0.978, 0.603, 0.978, 0.6077, 0.9827, 0.375, 0.9827, 0.375, 0.7673, 0.6077, 0.7673, 0.603, 0.772, 0.375, 0.772, 0.603, 0.978, 0.603, 0.772, 0.6077, 0.7673, 0.6077, 0.9827, 0.603, 0.978, 0.603, 0.772, 0.603, 0.772, 0.603, 0.978, 0.375, 0.978, 0.603, 0.978, 0.603, 0.978, 0.375, 0.978, 0.375, 0.7673, 0.6077, 0.7673, 0.6077, 0.7673, 0.375, 0.7673, 0.1423, 0.75, 0.147, 0.75, 0.147, 0.75, 0.1423, 0.75, 0.603, 0.772, 0.375, 0.772, 0.375, 0.772, 0.603, 0.772, 0.603, 0.978, 0.489, 0.875, 0.603, 0.772, 0.603, 0.772, 0.489, 0.875, 0.375, 0.772, 0.375, 0.978, 0.489, 0.875, 0.603, 0.978, 0.386, 0.2445, 0.6073, 0.2445, 0.625, 0.25, 0.375, 0.25, 0.386, 0.0232, 0.386, 0.2445, 0.375, 0.25, 0.375, 0.0, 0.6073, 0.2445, 0.386, 0.0232, 0.375, 0.0, 0.625, 0.25, 0.3892, 0.2429, 0.602, 0.2429, 0.602, 0.2429, 0.3892, 0.2429, 0.602, 0.2429, 0.3892, 0.03014, 0.3892, 0.03014, 0.602, 0.2429, 0.386, 0.2445, 0.386, 0.0232, 0.386, 0.0232, 0.386, 0.2445, 0.3892, 0.2429, 0.602, 0.2429, 0.6073, 0.2445, 0.386, 0.2445, 0.3892, 0.03014, 0.3892, 0.2429, 0.386, 0.2445, 0.386, 0.0232, 0.602, 0.2429, 0.3892, 0.03014, 0.386, 0.0232, 0.6073, 0.2445, 0.386, 0.0232, 0.6073, 0.2445, 0.6073, 0.2445, 0.386, 0.0232, 0.6073, 0.2445, 0.386, 0.2445, 0.386, 0.2445, 0.6073, 0.2445, 0.3892, 0.03014, 0.3892, 0.2429, 0.3892, 0.2429, 0.3892, 0.03014, 0.3813, 0.00626, 0.3813, 0.2437, 0.375, 0.25, 0.375, 0.0, 0.6187, 0.00626, 0.3813, 0.00626, 0.375, 0.0, 0.625, 0.0, 0.6187, 0.2437, 0.6187, 0.00626, 0.625, 0.0, 0.625, 0.25, 0.3813, 0.2437, 0.6187, 0.2437, 0.625, 0.25, 0.375, 0.25, 0.6187, 0.2437, 0.3813, 0.2437, 0.3813, 0.2437, 0.6187, 0.2437, 0.6152, 0.009796, 0.3848, 0.009796, 0.3848, 0.009796, 0.6152, 0.009796, 0.3813, 0.2437, 0.3813, 0.00626, 0.3813, 0.00626, 0.3813, 0.2437, 0.3848, 0.2402, 0.6152, 0.2402, 0.6152, 0.2402, 0.3848, 0.2402, 0.3848, 0.009796, 0.3848, 0.2402, 0.3813, 0.2437, 0.3813, 0.00626, 0.6152, 0.009796, 0.3848, 0.009796, 0.3813, 0.00626, 0.6187, 0.00626, 0.6152, 0.2402, 0.6152, 0.009796, 0.6187, 0.00626, 0.6187, 0.2437, 0.3848, 0.2402, 0.6152, 0.2402, 0.6187, 0.2437, 0.3813, 0.2437, 0.3813, 0.00626, 0.6187, 0.00626, 0.6187, 0.00626, 0.3813, 0.00626, 0.6152, 0.2402, 0.6152, 0.009796, 0.6152, 0.009796, 0.6152, 0.2402, 0.3848, 0.009796, 0.3848, 0.2402, 0.3848, 0.2402, 0.3848, 0.009796, 0.6187, 0.00626, 0.6187, 0.2437, 0.6187, 0.2437, 0.6187, 0.00626, 0.4984, 0.7209, 0.5959, 0.6234, 0.5959, 0.6234, 0.4984, 0.7209, 0.6374, 0.6433, 0.5183, 0.7624, 0.5183, 0.7624, 0.6374, 0.6433, 0.6748, 0.6181, 0.6413, 0.6343, 0.6055, 0.6189, 0.6027, 0.6139, 0.625, 0.5, 0.875, 0.5, 0.5183, 0.7624, 0.5114, 0.7688, 0.5093, 0.7663, 0.4939, 0.7305, 0.4931, 0.7267, 0.4984, 0.7209, 0.5959, 0.6234, 0.6017, 0.6181, 0.6055, 0.6189, 0.6413, 0.6343, 0.6438, 0.6364, 0.6374, 0.6433, 0.6027, 0.6139, 0.5959, 0.6234, 0.4984, 0.7209, 0.4898, 0.7275, 0.375, 0.75, 0.625, 0.5, 0.5065, 0.7772, 0.5183, 0.7624, 0.6374, 0.6433, 0.6748, 0.6181, 0.875, 0.5, 0.375, 1.0, 0.4898, 0.7275, 0.4939, 0.7305, 0.5093, 0.7663, 0.5065, 0.7772, 0.375, 1.0, 0.375, 0.75, 0.6055, 0.6189, 0.6031, 0.6178, 0.6027, 0.6139, 0.6031, 0.6178, 0.602, 0.6173, 0.6027, 0.6139, 0.4984, 0.7209, 0.4941, 0.7252, 0.4898, 0.7275, 0.4941, 0.7252, 0.4923, 0.727, 0.4898, 0.7275, 0.6374, 0.6433, 0.6426, 0.638, 0.6748, 0.6181, 0.6426, 0.638, 0.6448, 0.6358, 0.6748, 0.6181, 0.5093, 0.7663, 0.5104, 0.7688, 0.5065, 0.7772, 0.5104, 0.7688, 0.5108, 0.7698, 0.5065, 0.7772, 0.6055, 0.6189, 0.6055, 0.6189, 0.6017, 0.6181, 0.602, 0.6173, 0.602, 0.6173, 0.6017, 0.6181, 0.5959, 0.6234, 0.5959, 0.6234, 0.4939, 0.7305, 0.4939, 0.7305, 0.4923, 0.727, 0.4931, 0.7267, 0.4931, 0.7267, 0.4923, 0.727, 0.4984, 0.7209, 0.4984, 0.7209, 0.6374, 0.6433, 0.6374, 0.6433, 0.6438, 0.6364, 0.6448, 0.6358, 0.6448, 0.6358, 0.6438, 0.6364, 0.6413, 0.6343, 0.6413, 0.6343, 0.5093, 0.7663, 0.5093, 0.7663, 0.5114, 0.7688, 0.5108, 0.7698, 0.5108, 0.7698, 0.5114, 0.7688, 0.5183, 0.7624, 0.5183, 0.7624, 0.6055, 0.6189, 0.6413, 0.6343, 0.6413, 0.6343, 0.6055, 0.6189])
me_cube_003.materials.append(mat_material)
me_cube_003.materials.append(None)
me_cube_003.use_mirror_vertex_groups = False
me_cube_003.update()
me_cube_010 = bpy.data.meshes.new('Cube.010')
me_cube_010.from_pydata([(-2.0, 0.0, 0.0), (-2.0, 0.0, 2.0), (-2.0, 2.0, 0.0), (-2.0, 2.0, 2.0), (0.0, 0.0, 0.0), (0.0, 0.0, 2.0), (0.0, 2.0, 0.0), (0.0, 2.0, 2.0)], [], [(0, 1, 3, 2), (2, 3, 7, 6), (6, 7, 5, 4), (4, 5, 1, 0), (2, 6, 4, 0), (7, 3, 1, 5)])
_uv = me_cube_010.uv_layers.new(name='UVMap')
_uv.uv.foreach_set('vector', [0.375, 0.0, 0.625, 0.0, 0.625, 0.25, 0.375, 0.25, 0.375, 0.25, 0.625, 0.25, 0.625, 0.5, 0.375, 0.5, 0.375, 0.5, 0.625, 0.5, 0.625, 0.75, 0.375, 0.75, 0.375, 0.75, 0.625, 0.75, 0.625, 1.0, 0.375, 1.0, 0.125, 0.5, 0.375, 0.5, 0.375, 0.75, 0.125, 0.75, 0.625, 0.5, 0.875, 0.5, 0.875, 0.75, 0.625, 0.75])
me_cube_010.update()
me_cylinder_002 = bpy.data.meshes.new('Cylinder.002')
me_cylinder_002.from_pydata([(0.0, 0.03, -0.025), (0.0, 0.03, 0.025), (0.0122, 0.02741, -0.025), (0.0122, 0.02741, 0.025), (0.02229, 0.02007, -0.025), (0.02229, 0.02007, 0.025), (0.02853, 0.009271, -0.025), (0.02853, 0.009271, 0.025), (0.02984, -0.003136, -0.025), (0.02984, -0.003136, 0.025), (0.02598, -0.015, -0.025), (0.02598, -0.015, 0.025), (0.01763, -0.02427, -0.025), (0.01763, -0.02427, 0.025), (0.006237, -0.02934, -0.025), (0.006237, -0.02934, 0.025), (-0.006237, -0.02934, -0.025), (-0.006237, -0.02934, 0.025), (-0.01763, -0.02427, -0.025), (-0.01763, -0.02427, 0.025), (-0.02598, -0.015, -0.025), (-0.02598, -0.015, 0.025), (-0.02984, -0.003136, -0.025), (-0.02984, -0.003136, 0.025), (-0.02853, 0.009271, -0.025), (-0.02853, 0.009271, 0.025), (-0.02229, 0.02007, -0.025), (-0.02229, 0.02007, 0.025), (-0.0122, 0.02741, -0.025), (-0.0122, 0.02741, 0.025)], [], [(0, 1, 3, 2), (2, 3, 5, 4), (4, 5, 7, 6), (6, 7, 9, 8), (8, 9, 11, 10), (10, 11, 13, 12), (12, 13, 15, 14), (14, 15, 17, 16), (16, 17, 19, 18), (18, 19, 21, 20), (20, 21, 23, 22), (22, 23, 25, 24), (24, 25, 27, 26), (3, 1, 29, 27, 25, 23, 21, 19, 17, 15, 13, 11, 9, 7, 5), (26, 27, 29, 28), (28, 29, 1, 0), (0, 2, 4, 6, 8, 10, 12, 14, 16, 18, 20, 22, 24, 26, 28)])
_uv = me_cylinder_002.uv_layers.new(name='UVMap')
_uv.uv.foreach_set('vector', [1.0, 0.5, 1.0, 1.0, 0.9333, 1.0, 0.9333, 0.5, 0.9333, 0.5, 0.9333, 1.0, 0.8667, 1.0, 0.8667, 0.5, 0.8667, 0.5, 0.8667, 1.0, 0.8, 1.0, 0.8, 0.5, 0.8, 0.5, 0.8, 1.0, 0.7333, 1.0, 0.7333, 0.5, 0.7333, 0.5, 0.7333, 1.0, 0.6667, 1.0, 0.6667, 0.5, 0.6667, 0.5, 0.6667, 1.0, 0.6, 1.0, 0.6, 0.5, 0.6, 0.5, 0.6, 1.0, 0.5333, 1.0, 0.5333, 0.5, 0.5333, 0.5, 0.5333, 1.0, 0.4667, 1.0, 0.4667, 0.5, 0.4667, 0.5, 0.4667, 1.0, 0.4, 1.0, 0.4, 0.5, 0.4, 0.5, 0.4, 1.0, 0.3333, 1.0, 0.3333, 0.5, 0.3333, 0.5, 0.3333, 1.0, 0.2667, 1.0, 0.2667, 0.5, 0.2667, 0.5, 0.2667, 1.0, 0.2, 1.0, 0.2, 0.5, 0.2, 0.5, 0.2, 1.0, 0.1333, 1.0, 0.1333, 0.5, 0.3476, 0.4693, 0.25, 0.49, 0.1524, 0.4693, 0.07165, 0.4106, 0.02175, 0.3242, 0.01131, 0.2249, 0.04215, 0.13, 0.1089, 0.05584, 0.2001, 0.01524, 0.2999, 0.01524, 0.3911, 0.05584, 0.4578, 0.13, 0.4887, 0.2249, 0.4783, 0.3242, 0.4284, 0.4106, 0.1333, 0.5, 0.1333, 1.0, 0.06667, 1.0, 0.06667, 0.5, 0.06667, 0.5, 0.06667, 1.0, 4.47e-08, 1.0, 4.47e-08, 0.5, 0.75, 0.49, 0.8476, 0.4693, 0.9284, 0.4106, 0.9783, 0.3242, 0.9887, 0.2249, 0.9578, 0.13, 0.8911, 0.05584, 0.7999, 0.01524, 0.7001, 0.01524, 0.6089, 0.05584, 0.5422, 0.13, 0.5113, 0.2249, 0.5217, 0.3242, 0.5716, 0.4106, 0.6524, 0.4693])
me_cylinder_002.update()

# ---- objects
ob_screen50 = bpy.data.objects.new('screen50', me_cube)
ob_light = bpy.data.objects.new('Light', light_light)
ob_camera = bpy.data.objects.new('Camera', cam_camera)
ob_terminal50 = bpy.data.objects.new('terminal50', me_cube_002)
ob_terminal50_001 = bpy.data.objects.new('terminal50.001', me_cube_004)
ob_cube = bpy.data.objects.new('Cube', me_cube_005)
ob_cube_001 = bpy.data.objects.new('Cube.001', me_cube_006)
ob_cube_002 = bpy.data.objects.new('Cube.002', me_cube_007)
ob_cube_003 = bpy.data.objects.new('Cube.003', me_cube_008)
ob_cube_004 = bpy.data.objects.new('Cube.004', me_cube_009)
ob_cube_005 = bpy.data.objects.new('Cube.005', me_cube_001)
ob_cube_006 = bpy.data.objects.new('Cube.006', me_cube_012)
ob_cube_007 = bpy.data.objects.new('Cube.007', me_cube_013)
ob_cube_008 = bpy.data.objects.new('Cube.008', me_cube_014)
ob_cube_009 = bpy.data.objects.new('Cube.009', me_cube_015)
ob_cylinder = bpy.data.objects.new('Cylinder', me_cylinder)
ob_screen50_001 = bpy.data.objects.new('screen50.001', me_cube_003)
ob_cube_010 = bpy.data.objects.new('Cube.010', me_cube_010)
ob_cylinder_002 = bpy.data.objects.new('Cylinder.002', me_cylinder_002)

# ---- transforms, parenting, visibility, modifiers, constraints
ob_screen50.location = (0.0, 0.0, 1.5)
ob_screen50.lock_rotations_4d = False
ob_screen50.empty_display_type = 'ARROWS'
ob_screen50.lineart.crease_threshold = 0.0
ob_light.location = (4.076, 1.005, 5.904)
ob_light.rotation_euler = (0.6503, 0.05522, 1.866)
ob_light.lock_rotations_4d = False
ob_light.empty_display_type = 'ARROWS'
ob_light.color = (0.0, 0.0, 0.0, 0.0)
ob_light.lineart.crease_threshold = 0.0
ob_camera.location = (7.359, -6.926, 4.958)
ob_camera.rotation_euler = (1.109, 0.0, 0.8149)
ob_camera.lock_rotations_4d = False
ob_camera.empty_display_type = 'ARROWS'
ob_camera.color = (0.0, 0.0, 0.0, 0.0)
ob_camera.display_type = 'WIRE'
ob_camera.lineart.crease_threshold = 0.0
ob_terminal50.location = (6.815, 3.631, 2.45)
ob_terminal50.lock_rotations_4d = False
ob_terminal50.empty_display_type = 'ARROWS'
ob_terminal50.lineart.crease_threshold = 0.0
ob_terminal50_001.location = (2.0, 0.0, 1.5)
ob_terminal50_001.lock_rotations_4d = False
ob_terminal50_001.empty_display_type = 'ARROWS'
ob_terminal50_001.lineart.crease_threshold = 0.0
_m = ob_terminal50_001.modifiers.new('Boolean', 'BOOLEAN')
_m.object = ob_cube_001
ob_cube.location = (2.332, -0.7505, 1.125)
ob_cube.rotation_euler = (0.4636, -0.0, 0.0)
ob_cube.scale = (0.4464, 0.07593, 0.03611)
ob_cube_001.location = (1.16, -0.4254, 1.293)
ob_cube_001.rotation_euler = (3.142, -0.4636, 1.571)
ob_cube_001.scale = (0.4464, 0.02579, 0.01489)
ob_cube_002.location = (2.778, -0.5366, 1.272)
ob_cube_002.rotation_euler = (0.4636, -0.0, 0.0)
ob_cube_002.scale = (0.4018, 0.07593, 0.03611)
ob_cube_003.location = (1.885, -0.5366, 1.272)
ob_cube_003.rotation_euler = (0.4636, -0.0, 0.0)
ob_cube_003.scale = (0.4018, 0.07593, 0.03611)
ob_cube_004.location = (2.332, -0.2904, 1.355)
ob_cube_004.rotation_euler = (0.4636, -0.0, 0.0)
ob_cube_004.scale = (0.4464, 0.07593, 0.03611)
ob_cube_005.location = (1.16, -0.4228, 1.288)
ob_cube_005.rotation_euler = (0.4636, 3.454e-07, 8.154e-08)
ob_cube_005.scale = (0.01185, 0.007218, 0.02535)
ob_cube_006.location = (1.302, -0.261, 1.37)
ob_cube_006.rotation_euler = (0.4636, 3.454e-07, 8.154e-08)
ob_cube_006.scale = (0.01185, 0.007218, 0.02535)
ob_cube_007.location = (1.443, -0.09857, 1.451)
ob_cube_007.rotation_euler = (0.4636, 3.454e-07, 8.154e-08)
ob_cube_007.scale = (0.01185, 0.007218, 0.02535)
ob_cube_008.location = (1.585, -0.4996, 1.251)
ob_cube_008.rotation_euler = (0.4636, 3.454e-07, 8.154e-08)
ob_cube_008.scale = (0.01185, 0.007218, 0.02535)
ob_cube_009.location = (1.727, -0.7929, 1.104)
ob_cube_009.rotation_euler = (0.4636, 3.454e-07, 8.154e-08)
ob_cube_009.scale = (0.01185, 0.007218, 0.02535)
ob_cylinder.location = (2.332, 0.3793, 1.732)
ob_cylinder.rotation_euler = (0.4636, -0.0, 0.0)
ob_cylinder.scale = (2.604, 2.604, -1.248)
ob_screen50_001.location = (2.0, 0.0, 1.5)
ob_screen50_001.lock_rotations_4d = False
ob_screen50_001.empty_display_type = 'ARROWS'
ob_screen50_001.lineart.crease_threshold = 0.0
_m = ob_screen50_001.modifiers.new('Boolean', 'BOOLEAN')
_m.object = ob_cube_001
ob_cube_010.location = (3.0, 1.0, -1.0)
ob_cube_010.scale = (2.0, 0.8425, 3.377)
ob_cylinder_002.location = (-0.8571, 0.975, 2.157)
ob_cylinder_002.rotation_euler = (1.571, -0.0, 0.0)
_m = ob_cylinder_002.modifiers.new('Array', 'ARRAY')
_m.count = 15
_m.relative_offset_displace = (2.0, 0.0, 0.0)
_m = ob_cylinder_002.modifiers.new('Array.001', 'ARRAY')
_m.count = 30
_m.relative_offset_displace = (0.0, 2.0, 0.0)

# ---- collection membership
col_collection.objects.link(ob_screen50)
col_collection.objects.link(ob_light)
col_collection.objects.link(ob_camera)
col_collection.objects.link(ob_terminal50)
col_collection.objects.link(ob_terminal50_001)
col_collection.objects.link(ob_cube)
col_collection.objects.link(ob_cube_001)
col_collection.objects.link(ob_cube_002)
col_collection.objects.link(ob_cube_003)
col_collection.objects.link(ob_cube_004)
col_collection.objects.link(ob_cube_005)
col_collection.objects.link(ob_cube_006)
col_collection.objects.link(ob_cube_007)
col_collection.objects.link(ob_cube_008)
col_collection.objects.link(ob_cube_009)
col_collection.objects.link(ob_cylinder)
col_collection.objects.link(ob_screen50_001)
col_collection.objects.link(ob_cube_010)
col_collection.objects.link(ob_cylinder_002)

# ---- scene / render settings (as saved in the file)
scene.camera = ob_camera
scene.frame_start = 1; scene.frame_end = 250; scene.frame_set(64)
scene.render.engine = 'CYCLES'
bpy.context.view_layer.update()

